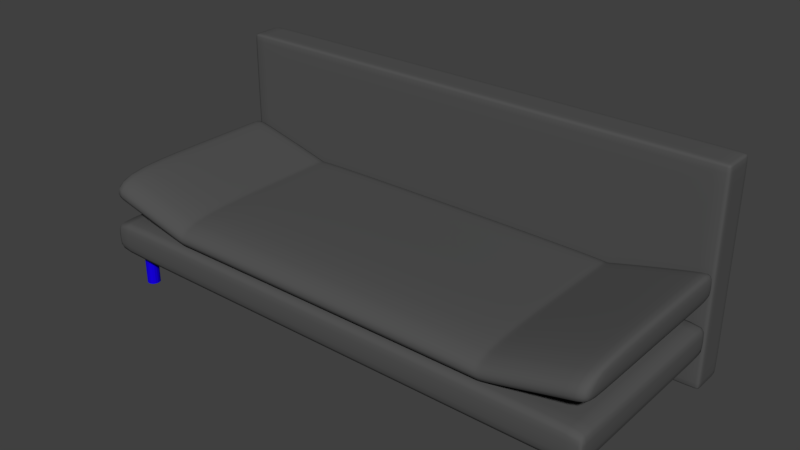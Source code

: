 # Source: sleepingcouch_grey.blend  (saved by Blender 2.79.0; exported with 4.5.12 LTS)
import bpy
from mathutils import Matrix  # noqa: F401  (used for matrix-valued properties, if any)

bpy.ops.wm.read_factory_settings(use_empty=True)
scene = bpy.context.scene
scene.name = 'Scene'

# ---- collections
col_collection_1 = bpy.data.collections.new('Collection 1'); scene.collection.children.link(col_collection_1)

# ---- materials (node trees are filled in below, after node groups)
mat_metal = bpy.data.materials.new('Metal')
mat_metal.alpha_threshold = 0.0
mat_metal.roughness = 0.5
mat_stoff = bpy.data.materials.new('Stoff')
mat_stoff.alpha_threshold = 0.0
mat_stoff.roughness = 0.5

# ---- material node trees
mat_metal.use_nodes = True; mat_metal.node_tree.nodes.clear()
_N = mat_metal.node_tree.nodes; _L = mat_metal.node_tree.links
n0 = _N.new('ShaderNodeOutputMaterial'); n0.name = 'Material Output'; n0.location = (300, 300)
n1 = _N.new('ShaderNodeBsdfDiffuse'); n1.name = 'Diffuse BSDF'; n1.location = (10, 300)
n1.inputs[0].default_value = (0.009006, 0.0, 0.8, 1.0)
_L.new(n1.outputs[0], n0.inputs[0])
n0.is_active_output = True
mat_stoff.use_nodes = True; mat_stoff.node_tree.nodes.clear()
_N = mat_stoff.node_tree.nodes; _L = mat_stoff.node_tree.links
n0 = _N.new('ShaderNodeOutputMaterial'); n0.name = 'Material Output'; n0.location = (300, 300)
n1 = _N.new('ShaderNodeBsdfDiffuse'); n1.name = 'Diffuse BSDF'; n1.location = (10, 300)
n1.inputs[0].default_value = (0.08907, 0.08907, 0.08907, 1.0)
_L.new(n1.outputs[0], n0.inputs[0])
n0.is_active_output = True

# ---- world
world_world = bpy.data.worlds.new('World'); scene.world = world_world
world_world.color = (0.05088, 0.05088, 0.05088)
world_world.use_sun_shadow = False
world_world.sun_shadow_jitter_overblur = 0.0
world_world.cycles.sampling_method = 'MANUAL'

# ---- meshes
me_cube_003 = bpy.data.meshes.new('Cube.003')
me_cube_003.from_pydata([(-0.95, -0.415, -0.255), (-0.95, -0.415, -0.13), (-0.95, 0.29, -0.255), (-0.95, 0.29, -0.13), (0.95, -0.415, -0.255), (0.95, -0.415, -0.13), (0.95, 0.29, -0.255), (0.95, 0.29, -0.13), (-0.95, 0.29, -0.38), (-0.95, 0.29, 0.38), (-0.95, 0.415, -0.38), (-0.95, 0.415, 0.38), (0.95, 0.29, -0.38), (0.95, 0.29, 0.38), (0.95, 0.415, -0.38), (0.95, 0.415, 0.38), (-0.95, -0.415, -0.055), (-0.95, -0.415, 0.045), (-0.95, 0.29, -0.055), (-0.95, 0.29, 0.045), (0.95, -0.415, -0.055), (0.95, -0.415, 0.045), (0.95, 0.29, -0.055), (0.95, 0.29, 0.045), (-0.6, 0.29, -0.13), (-0.6, 0.29, -0.04), (-0.6, -0.415, -0.13), (-0.6, -0.415, -0.04), (0.6, 0.29, -0.04), (0.6, -0.415, -0.13), (0.6, 0.29, -0.13), (0.6, -0.415, -0.04), (-0.8, -0.265, -0.38), (-0.8, -0.265, -0.255), (-0.8, 0.29, -0.38), (-0.8, 0.29, -0.255), (0.8, -0.265, -0.38), (0.8, -0.265, -0.255), (0.8, 0.29, -0.38), (0.8, 0.29, -0.255), (-0.95, 0.39, -0.38), (-0.95, 0.39, 0.38), (0.95, 0.39, -0.38), (0.95, 0.39, 0.38), (-0.925, 0.415, -0.38), (-0.925, 0.415, 0.38), (-0.925, 0.29, -0.38), (-0.925, 0.29, 0.38), (-0.925, 0.39, 0.38), (-0.925, 0.39, -0.38), (-0.95, 0.29, 0.355), (-0.95, 0.415, 0.355), (0.95, 0.415, 0.355), (0.95, 0.29, 0.355), (0.95, 0.39, 0.355), (-0.95, 0.39, 0.355), (-0.925, 0.29, 0.355), (-0.925, 0.415, 0.355), (-0.95, 0.415, -0.355), (0.95, 0.415, -0.355), (0.95, 0.29, -0.355), (0.95, 0.39, -0.355), (-0.95, 0.39, -0.355), (-0.925, 0.29, -0.355), (-0.925, 0.415, -0.355), (-0.95, 0.29, -0.355), (-0.95, 0.315, -0.38), (0.95, 0.315, 0.38), (-0.95, 0.315, 0.38), (0.95, 0.315, -0.38), (-0.925, 0.315, 0.38), (-0.925, 0.315, -0.38), (-0.95, 0.315, 0.355), (0.95, 0.315, 0.355), (0.95, 0.315, -0.355), (-0.95, 0.315, -0.355), (0.925, 0.415, 0.38), (0.925, 0.29, -0.38), (0.925, 0.39, 0.38), (0.925, 0.415, -0.38), (0.925, 0.29, 0.38), (0.925, 0.39, -0.38), (0.925, 0.29, 0.355), (0.925, 0.415, 0.355), (0.925, 0.415, -0.355), (0.925, 0.29, -0.355), (0.925, 0.315, 0.38), (0.925, 0.315, -0.38), (-0.95, -0.39, -0.255), (-0.95, -0.39, -0.13), (0.95, -0.39, -0.255), (0.95, -0.39, -0.13), (-0.95, 0.265, -0.13), (0.95, 0.265, -0.255), (-0.95, 0.265, -0.255), (0.95, 0.265, -0.13), (-0.925, 0.29, -0.255), (-0.925, 0.29, -0.13), (-0.925, -0.415, -0.255), (-0.925, -0.415, -0.13), (-0.925, -0.39, -0.13), (-0.925, -0.39, -0.255), (-0.925, 0.265, -0.255), (-0.925, 0.265, -0.13), (0.925, 0.29, -0.13), (0.925, -0.415, -0.255), (0.925, -0.39, -0.13), (0.925, 0.265, -0.13), (0.925, 0.29, -0.255), (0.925, -0.415, -0.13), (0.925, -0.39, -0.255), (0.925, 0.265, -0.255), (-0.925, 0.29, -0.055), (-0.925, -0.415, 0.045), (-0.925, 0.29, 0.045), (-0.925, -0.415, -0.055), (0.925, 0.29, 0.045), (0.925, -0.415, -0.055), (0.925, 0.29, -0.055), (0.925, -0.415, 0.045), (-0.95, 0.265, -0.055), (-0.95, 0.265, 0.045), (0.95, 0.265, -0.055), (0.95, 0.265, 0.045), (-0.6, 0.265, -0.04), (-0.6, 0.265, -0.13), (0.6, 0.265, -0.04), (0.6, 0.265, -0.13), (-0.925, 0.265, -0.055), (-0.925, 0.265, 0.045), (0.925, 0.265, 0.045), (0.925, 0.265, -0.055), (-0.95, -0.34, -0.055), (0.95, -2.98e-08, 0.045), (-0.6, -2.98e-08, -0.04), (-0.6, -0.34, -0.13), (0.6, -2.98e-08, -0.04), (0.6, -0.34, -0.13), (-0.925, -0.34, -0.055), (-0.925, -2.98e-08, 0.045), (0.925, -2.98e-08, 0.045), (0.925, -0.34, -0.055), (-0.95, -2.98e-08, 0.045), (0.95, -0.34, -0.055), (-0.575, 0.29, -0.13), (-0.575, -0.415, -0.03), (-0.575, 0.29, -0.03), (-0.575, -0.415, -0.13), (-0.575, 0.265, -0.13), (-0.575, 0.265, -0.03), (-0.575, -0.34, -0.13), (-0.575, -2.98e-08, -0.03), (0.575, 0.29, -0.03), (0.575, -0.415, -0.13), (0.575, 0.265, -0.03), (0.575, -2.98e-08, -0.03), (0.575, 0.29, -0.13), (0.575, -0.415, -0.03), (0.575, 0.265, -0.13), (0.575, -0.34, -0.13), (-0.625, 0.29, -0.03), (-0.625, -0.415, -0.13), (-0.625, 0.29, -0.13), (-0.625, -0.415, -0.03), (-0.625, 0.265, -0.03), (-0.625, 0.265, -0.13), (-0.625, -2.98e-08, -0.03), (-0.625, -0.34, -0.13), (0.625, 0.29, -0.13), (0.625, -0.415, -0.03), (0.625, 0.29, -0.03), (0.625, -0.415, -0.13), (0.625, 0.265, -0.13), (0.625, 0.265, -0.03), (0.625, -0.34, -0.13), (0.625, -2.98e-08, -0.03), (-0.8, -0.265, -0.355), (-0.8, 0.29, -0.355), (0.8, 0.29, -0.355), (0.8, -0.265, -0.355), (-0.8, -0.265, -0.28), (-0.8, 0.29, -0.28), (0.8, 0.29, -0.28), (0.8, -0.265, -0.28), (-0.775, 0.29, -0.38), (-0.775, 0.29, -0.255), (-0.775, -0.265, -0.38), (-0.775, -0.265, -0.255), (-0.775, -0.265, -0.355), (-0.775, 0.29, -0.355), (-0.775, -0.265, -0.28), (-0.775, 0.29, -0.28), (0.775, 0.29, -0.255), (0.775, -0.265, -0.38), (0.775, 0.29, -0.355), (0.775, 0.29, -0.28), (0.775, 0.29, -0.38), (0.775, -0.265, -0.255), (0.775, -0.265, -0.355), (0.775, -0.265, -0.28), (-0.8, -0.24, -0.38), (-0.8, -0.24, -0.255), (0.8, -0.24, -0.38), (0.8, -0.24, -0.255), (0.8, -0.24, -0.355), (-0.8, -0.24, -0.355), (0.8, -0.24, -0.28), (-0.8, -0.24, -0.28), (-0.775, -0.24, -0.255), (-0.775, -0.24, -0.38), (0.775, -0.24, -0.255), (0.775, -0.24, -0.38), (-0.8, 0.265, -0.255), (0.8, 0.265, -0.38), (-0.8, 0.265, -0.355), (-0.8, 0.265, -0.28), (-0.8, 0.265, -0.38), (0.8, 0.265, -0.255), (0.8, 0.265, -0.355), (0.8, 0.265, -0.28), (-0.775, 0.265, -0.255), (-0.775, 0.265, -0.38), (0.775, 0.265, -0.255), (0.775, 0.265, -0.38), (-0.9, -0.365, -0.38), (-0.9, -0.365, -0.255), (-0.9, -0.315, -0.38), (-0.9, -0.315, -0.255), (-0.85, -0.365, -0.38), (-0.85, -0.365, -0.255), (-0.85, -0.315, -0.38), (-0.85, -0.315, -0.255), (0.85, -0.365, -0.38), (0.85, -0.365, -0.255), (0.85, -0.315, -0.38), (0.85, -0.315, -0.255), (0.9, -0.365, -0.38), (0.9, -0.365, -0.255), (0.9, -0.315, -0.38), (0.9, -0.315, -0.255)], [], [(94, 92, 3, 2), (108, 104, 7, 6), (90, 91, 5, 4), (98, 99, 1, 0), (110, 90, 4, 105), (100, 89, 1, 99), (55, 41, 11, 51), (83, 76, 15, 52), (73, 67, 13, 53), (56, 47, 9, 50), (87, 69, 12, 77), (70, 68, 9, 47), (120, 121, 19, 18), (118, 116, 23, 22), (143, 133, 21, 20), (115, 113, 17, 16), (141, 143, 20, 117), (139, 142, 17, 113), (151, 134, 27, 145), (167, 135, 26, 161), (147, 145, 27, 26), (162, 160, 25, 24), (171, 169, 31, 29), (175, 136, 31, 169), (159, 137, 29, 153), (156, 152, 28, 30), (215, 212, 35, 181), (195, 192, 39, 182), (206, 203, 37, 183), (190, 187, 33, 180), (211, 202, 36, 193), (208, 201, 33, 187), (45, 11, 41, 48), (79, 14, 42, 81), (52, 15, 43, 54), (72, 68, 41, 55), (10, 44, 49, 40), (76, 45, 48, 78), (86, 70, 47, 80), (66, 71, 46, 8), (82, 80, 47, 56), (51, 11, 45, 57), (58, 51, 57, 64), (85, 82, 56, 63), (75, 72, 55, 62), (59, 52, 54, 61), (63, 56, 50, 65), (74, 73, 53, 60), (84, 83, 52, 59), (62, 55, 51, 58), (40, 62, 58, 10), (79, 84, 59, 14), (69, 74, 60, 12), (46, 63, 65, 8), (14, 59, 61, 42), (66, 75, 62, 40), (77, 85, 63, 46), (10, 58, 64, 44), (8, 65, 75, 66), (42, 61, 74, 69), (61, 54, 73, 74), (65, 50, 72, 75), (40, 49, 71, 66), (78, 48, 70, 86), (50, 9, 68, 72), (48, 41, 68, 70), (81, 42, 69, 87), (54, 43, 67, 73), (49, 81, 87, 71), (43, 78, 86, 67), (12, 60, 85, 77), (44, 64, 84, 79), (64, 57, 83, 84), (60, 53, 82, 85), (53, 13, 80, 82), (67, 86, 80, 13), (15, 76, 78, 43), (44, 79, 81, 49), (71, 87, 77, 46), (57, 45, 76, 83), (103, 92, 89, 100), (111, 93, 90, 110), (93, 95, 91, 90), (0, 1, 89, 88), (6, 7, 95, 93), (108, 6, 93, 111), (97, 3, 92, 103), (88, 89, 92, 94), (104, 97, 103, 107), (2, 96, 102, 94), (94, 102, 101, 88), (107, 103, 100, 106), (106, 100, 99, 109), (88, 101, 98, 0), (105, 109, 99, 98), (2, 3, 97, 96), (4, 5, 109, 105), (91, 106, 109, 5), (95, 107, 106, 91), (7, 104, 107, 95), (96, 108, 111, 102), (102, 111, 110, 101), (101, 110, 105, 98), (96, 97, 104, 108), (18, 19, 114, 112), (132, 138, 115, 16), (166, 139, 113, 163), (161, 163, 113, 115), (133, 140, 119, 21), (20, 21, 119, 117), (174, 141, 117, 171), (168, 170, 116, 118), (168, 118, 131, 172), (23, 116, 130, 123), (160, 114, 129, 164), (18, 112, 128, 120), (156, 30, 127, 158), (170, 28, 126, 173), (162, 24, 125, 165), (146, 25, 124, 149), (114, 19, 121, 129), (118, 22, 122, 131), (22, 23, 123, 122), (132, 142, 121, 120), (16, 17, 142, 132), (172, 131, 141, 174), (123, 130, 140, 133), (164, 129, 139, 166), (120, 128, 138, 132), (158, 127, 137, 159), (173, 126, 136, 175), (165, 125, 135, 167), (149, 124, 134, 151), (129, 121, 142, 139), (131, 122, 143, 141), (122, 123, 133, 143), (154, 149, 151, 155), (125, 148, 150, 135), (152, 146, 149, 154), (24, 144, 148, 125), (24, 25, 146, 144), (135, 150, 147, 26), (153, 157, 145, 147), (155, 151, 145, 157), (136, 155, 157, 31), (29, 31, 157, 153), (28, 152, 154, 126), (126, 154, 155, 136), (148, 158, 159, 150), (144, 156, 158, 148), (144, 146, 152, 156), (150, 159, 153, 147), (128, 165, 167, 138), (124, 164, 166, 134), (112, 162, 165, 128), (25, 160, 164, 124), (26, 27, 163, 161), (134, 166, 163, 27), (112, 114, 160, 162), (138, 167, 161, 115), (130, 173, 175, 140), (127, 172, 174, 137), (116, 170, 173, 130), (30, 168, 172, 127), (30, 28, 170, 168), (137, 174, 171, 29), (140, 175, 169, 119), (117, 119, 169, 171), (186, 188, 176, 32), (202, 204, 179, 36), (196, 194, 178, 38), (216, 214, 177, 34), (188, 190, 180, 176), (204, 206, 183, 179), (194, 195, 182, 178), (214, 215, 181, 177), (177, 181, 191, 189), (198, 199, 190, 188), (34, 177, 189, 184), (193, 198, 188, 186), (210, 208, 187, 197), (200, 209, 186, 32), (199, 197, 187, 190), (181, 35, 185, 191), (183, 37, 197, 199), (203, 210, 197, 37), (36, 179, 198, 193), (179, 183, 199, 198), (189, 191, 195, 194), (184, 189, 194, 196), (209, 211, 193, 186), (191, 185, 192, 195), (221, 223, 211, 209), (217, 222, 210, 203), (216, 221, 209, 200), (222, 220, 208, 210), (176, 180, 207, 205), (218, 219, 206, 204), (32, 176, 205, 200), (213, 218, 204, 202), (220, 212, 201, 208), (223, 213, 202, 211), (219, 217, 203, 206), (180, 33, 201, 207), (182, 39, 217, 219), (196, 38, 213, 223), (185, 35, 212, 220), (38, 178, 218, 213), (178, 182, 219, 218), (192, 185, 220, 222), (34, 184, 221, 216), (39, 192, 222, 217), (184, 196, 223, 221), (205, 207, 215, 214), (200, 205, 214, 216), (207, 201, 212, 215), (224, 225, 227, 226), (226, 227, 231, 230), (230, 231, 229, 228), (228, 229, 225, 224), (232, 233, 235, 234), (234, 235, 239, 238), (238, 239, 237, 236), (236, 237, 233, 232)])
me_cube_003.polygons.foreach_set('use_smooth', [1, 1, 1, 1, 1, 1, 1, 1, 1, 1, 1, 1, 1, 1, 1, 1, 1, 1, 1, 1, 1, 1, 1, 1, 1, 1, 1, 1, 1, 1, 1, 1, 1, 1, 1, 1, 1, 1, 1, 1, 1, 1, 1, 1, 1, 1, 1, 1, 1, 1, 1, 1, 1, 1, 1, 1, 1, 1, 1, 1, 1, 1, 1, 1, 1, 1, 1, 1, 1, 1, 1, 1, 1, 1, 1, 1, 1, 1, 1, 1, 1, 1, 1, 1, 1, 1, 1, 1, 1, 1, 1, 1, 1, 1, 1, 1, 1, 1, 1, 1, 1, 1, 1, 1, 1, 1, 1, 1, 1, 1, 1, 1, 1, 1, 1, 1, 1, 1, 1, 1, 1, 1, 1, 1, 1, 1, 1, 1, 1, 1, 1, 1, 1, 1, 1, 1, 1, 1, 1, 1, 1, 1, 1, 1, 1, 1, 1, 1, 1, 1, 1, 1, 1, 1, 1, 1, 1, 1, 1, 1, 1, 1, 1, 1, 1, 1, 1, 1, 1, 1, 1, 1, 1, 1, 1, 1, 1, 1, 1, 1, 1, 1, 1, 1, 1, 1, 1, 1, 1, 1, 1, 1, 1, 1, 1, 1, 1, 1, 1, 1, 1, 1, 1, 1, 1, 1, 1, 1, 1, 1, 1, 1, 1, 1, 1, 1, 0, 0, 0, 0, 0, 0, 0, 0])
me_cube_003.polygons.foreach_set('material_index', [1, 1, 1, 1, 1, 1, 1, 1, 1, 1, 1, 1, 1, 1, 1, 1, 1, 1, 1, 1, 1, 1, 1, 1, 1, 1, 1, 1, 1, 1, 1, 1, 1, 1, 1, 1, 1, 1, 1, 1, 1, 1, 1, 1, 1, 1, 1, 1, 1, 1, 1, 1, 1, 1, 1, 1, 1, 1, 1, 1, 1, 1, 1, 1, 1, 1, 1, 1, 1, 1, 1, 1, 1, 1, 1, 1, 1, 1, 1, 1, 1, 1, 1, 1, 1, 1, 1, 1, 1, 1, 1, 1, 1, 1, 1, 1, 1, 1, 1, 1, 1, 1, 1, 1, 1, 1, 1, 1, 1, 1, 1, 1, 1, 1, 1, 1, 1, 1, 1, 1, 1, 1, 1, 1, 1, 1, 1, 1, 1, 1, 1, 1, 1, 1, 1, 1, 1, 1, 1, 1, 1, 1, 1, 1, 1, 1, 1, 1, 1, 1, 1, 1, 1, 1, 1, 1, 1, 1, 1, 1, 1, 1, 1, 1, 1, 1, 1, 1, 1, 1, 1, 1, 1, 1, 1, 1, 1, 1, 1, 1, 1, 1, 1, 1, 1, 1, 1, 1, 1, 1, 1, 1, 1, 1, 1, 1, 1, 1, 1, 1, 1, 1, 1, 1, 1, 1, 1, 1, 1, 1, 1, 1, 1, 1, 1, 1, 0, 0, 0, 0, 0, 0, 0, 0])
_uv = me_cube_003.uv_layers.new(name='UVMap')
_uv.uv.foreach_set('vector', [1.0, 0.3875, 0.9231, 0.3875, 0.9231, 0.375, 1.0, 0.375, 0.9231, 0.0125, 0.8462, 0.0125, 0.8462, 0.0, 0.9231, 0.0, 1.0, 0.0125, 0.9231, 0.0125, 0.9231, 0.0, 1.0, 0.0, 0.7692, 0.9875, 0.8462, 0.9875, 0.8462, 1.0, 0.7692, 1.0, 0.3718, 0.0125, 0.3718, 0.0, 0.3846, 0.0, 0.3846, 0.0125, 0.3974, 0.9875, 0.3974, 1.0, 0.3846, 1.0, 0.3846, 0.9875, 0.9899, 0.01228, 0.9899, 0.0, 1.0, 0.0, 1.0, 0.01228, 0.8089, 0.9704, 0.8189, 0.9704, 0.8189, 0.9827, 0.8089, 0.9827, 0.9497, 0.9877, 0.9497, 1.0, 0.9396, 1.0, 0.9396, 0.9877, 0.3994, 0.9704, 0.4095, 0.9704, 0.4095, 0.9827, 0.3994, 0.9827, 0.9296, 0.01228, 0.9296, 0.0, 0.9396, 0.0, 0.9396, 0.01228, 0.829, 0.9704, 0.829, 0.9827, 0.8189, 0.9827, 0.8189, 0.9704, 1.0, 0.3875, 0.9286, 0.3875, 0.9286, 0.375, 1.0, 0.375, 0.7857, 0.0125, 0.7143, 0.0125, 0.7143, 0.0, 0.7857, 0.0, 1.0, 0.0125, 0.9286, 0.0125, 0.9286, 0.0, 1.0, 0.0, 0.8929, 0.0125, 0.8214, 0.0125, 0.8214, 0.0, 0.8929, 0.0, 0.3452, 0.0125, 0.3452, 0.0, 0.3571, 0.0, 0.3571, 0.0125, 0.369, 0.9875, 0.369, 1.0, 0.3571, 1.0, 0.3571, 0.9875, 0.369, 0.8125, 0.369, 0.825, 0.3571, 0.825, 0.3571, 0.8125, 0.3452, 0.8375, 0.3452, 0.825, 0.3571, 0.825, 0.3571, 0.8375, 0.9286, 0.1875, 0.8571, 0.1875, 0.8619, 0.175, 0.9286, 0.175, 0.8214, 0.8375, 0.75, 0.8375, 0.7548, 0.825, 0.8214, 0.825, 0.9286, 0.8375, 0.8571, 0.8375, 0.8619, 0.825, 0.9286, 0.825, 0.369, 0.1625, 0.369, 0.175, 0.3571, 0.175, 0.3571, 0.1625, 0.3452, 0.1875, 0.3452, 0.175, 0.3571, 0.175, 0.3571, 0.1875, 0.8214, 0.1875, 0.75, 0.1875, 0.7548, 0.175, 0.8214, 0.175, 0.9242, 0.3676, 0.9091, 0.3676, 0.9091, 0.3529, 0.9242, 0.3529, 0.7424, 0.01471, 0.7273, 0.01471, 0.7273, 3.506e-08, 0.7424, 3.506e-08, 0.9242, 0.01471, 0.9091, 0.01471, 0.9091, 0.0, 0.9242, 0.0, 0.8939, 0.9853, 0.9091, 0.9853, 0.9091, 1.0, 0.8939, 1.0, 0.7121, 0.01471, 0.7121, 0.0, 0.7273, 0.0, 0.7273, 0.01471, 0.01515, 0.9853, 0.01515, 1.0, 1.445e-07, 1.0, 1.445e-07, 0.9853, 0.8793, 0.9704, 0.8793, 0.9827, 0.8692, 0.9827, 0.8692, 0.9704, 0.8793, 0.01228, 0.8793, 2.929e-08, 0.8893, 2.929e-08, 0.8893, 0.01228, 1.0, 0.9877, 1.0, 1.0, 0.9899, 1.0, 0.9899, 0.9877, 0.9497, 0.01228, 0.9497, 5.857e-08, 0.9899, 0.0, 0.9899, 0.01228, 0.8793, 0.9827, 0.8793, 0.9704, 0.8893, 0.9704, 0.8893, 0.9827, 0.8793, 0.01228, 0.8793, 0.9704, 0.8692, 0.9704, 0.8692, 0.01228, 0.829, 0.01228, 0.829, 0.9704, 0.8189, 0.9704, 0.8189, 0.01228, 0.9296, 0.9827, 0.9296, 0.9704, 0.9396, 0.9704, 0.9396, 0.9827, 0.3994, 0.01228, 0.4095, 0.01228, 0.4095, 0.9704, 0.3994, 0.9704, 0.8089, 0.0, 0.8189, 0.0, 0.8189, 0.01228, 0.8089, 0.01228, 0.4195, 5.857e-08, 0.8089, 0.0, 0.8089, 0.01228, 0.4195, 0.01228, 0.01006, 0.01228, 0.3994, 0.01228, 0.3994, 0.9704, 0.01006, 0.9704, 0.9497, 0.4877, 0.9497, 0.01228, 0.9899, 0.01228, 0.9899, 0.4877, 1.0, 0.5123, 1.0, 0.9877, 0.9899, 0.9877, 0.9899, 0.5123, 0.01006, 0.9704, 0.3994, 0.9704, 0.3994, 0.9827, 0.01006, 0.9827, 0.9497, 0.5123, 0.9497, 0.9877, 0.9396, 0.9877, 0.9396, 0.5123, 0.4195, 0.9704, 0.8089, 0.9704, 0.8089, 0.9827, 0.4195, 0.9827, 0.9899, 0.4877, 0.9899, 0.01228, 1.0, 0.01228, 1.0, 0.4877, 0.9899, 0.5, 0.9899, 0.4877, 1.0, 0.4877, 1.0, 0.5, 0.4095, 0.9704, 0.4195, 0.9704, 0.4195, 0.9827, 0.4095, 0.9827, 0.9497, 0.5, 0.9497, 0.5123, 0.9396, 0.5123, 0.9396, 0.5, 1.319e-07, 0.9704, 0.01006, 0.9704, 0.01006, 0.9827, 1.439e-07, 0.9827, 1.0, 0.5, 1.0, 0.5123, 0.9899, 0.5123, 0.9899, 0.5, 0.9497, 0.5, 0.9497, 0.4877, 0.9899, 0.4877, 0.9899, 0.5, 1.199e-08, 0.01228, 0.01006, 0.01228, 0.01006, 0.9704, 1.319e-07, 0.9704, 0.4095, 5.857e-08, 0.4195, 5.857e-08, 0.4195, 0.01228, 0.4095, 0.01228, 0.9396, 0.5, 0.9396, 0.4877, 0.9497, 0.4877, 0.9497, 0.5, 0.9899, 0.5, 0.9899, 0.5123, 0.9497, 0.5123, 0.9497, 0.5, 0.9899, 0.5123, 0.9899, 0.9877, 0.9497, 0.9877, 0.9497, 0.5123, 0.9396, 0.4877, 0.9396, 0.01228, 0.9497, 0.01228, 0.9497, 0.4877, 0.8893, 0.9827, 0.8893, 0.9704, 0.9296, 0.9704, 0.9296, 0.9827, 0.8692, 0.01228, 0.8692, 0.9704, 0.829, 0.9704, 0.829, 0.01228, 0.9396, 0.01228, 0.9396, 5.857e-08, 0.9497, 5.857e-08, 0.9497, 0.01228, 0.8692, 0.9704, 0.8692, 0.9827, 0.829, 0.9827, 0.829, 0.9704, 0.8893, 0.01228, 0.8893, 2.929e-08, 0.9296, 0.0, 0.9296, 0.01228, 0.9899, 0.9877, 0.9899, 1.0, 0.9497, 1.0, 0.9497, 0.9877, 0.8893, 0.9704, 0.8893, 0.01228, 0.9296, 0.01228, 0.9296, 0.9704, 0.8692, 0.0, 0.8692, 0.01228, 0.829, 0.01228, 0.829, 0.0, 0.0, 0.0, 0.01006, 0.0, 0.01006, 0.01228, 1.199e-08, 0.01228, 0.4095, 0.01228, 0.4195, 0.01228, 0.4195, 0.9704, 0.4095, 0.9704, 0.4195, 0.01228, 0.8089, 0.01228, 0.8089, 0.9704, 0.4195, 0.9704, 0.01006, 0.0, 0.3994, 0.0, 0.3994, 0.01228, 0.01006, 0.01228, 0.3994, 0.0, 0.4095, 0.0, 0.4095, 0.01228, 0.3994, 0.01228, 0.829, 0.0, 0.829, 0.01228, 0.8189, 0.01228, 0.8189, 0.0, 0.8793, 0.0, 0.8793, 0.01228, 0.8692, 0.01228, 0.8692, 0.0, 0.8793, 0.9704, 0.8793, 0.01228, 0.8893, 0.01228, 0.8893, 0.9704, 0.9296, 0.9704, 0.9296, 0.01228, 0.9396, 0.01228, 0.9396, 0.9704, 0.8089, 0.01228, 0.8189, 0.01228, 0.8189, 0.9704, 0.8089, 0.9704, 0.7564, 0.9875, 0.7564, 1.0, 0.3974, 1.0, 0.3974, 0.9875, 0.01282, 0.0125, 0.01282, 0.0, 0.3718, 0.0, 0.3718, 0.0125, 1.0, 0.3625, 0.9231, 0.3625, 0.9231, 0.0125, 1.0, 0.0125, 1.0, 0.75, 0.9231, 0.75, 0.9231, 0.7375, 1.0, 0.7375, 1.0, 0.375, 0.9231, 0.375, 0.9231, 0.3625, 1.0, 0.3625, 1.528e-08, 0.0125, 0.0, 0.0, 0.01282, 0.0, 0.01282, 0.0125, 0.7692, 0.9875, 0.7692, 1.0, 0.7564, 1.0, 0.7564, 0.9875, 1.0, 0.7375, 0.9231, 0.7375, 0.9231, 0.3875, 1.0, 0.3875, 0.7692, 0.0125, 0.7692, 0.9875, 0.7564, 0.9875, 0.7564, 0.0125, 1.528e-07, 1.0, 1.375e-07, 0.9875, 0.01282, 0.9875, 0.01282, 1.0, 0.01282, 1.0, 0.01282, 0.9875, 0.3718, 0.9875, 0.3718, 1.0, 0.7564, 0.0125, 0.7564, 0.9875, 0.3974, 0.9875, 0.3974, 0.0125, 0.3974, 0.0125, 0.3974, 0.9875, 0.3846, 0.9875, 0.3846, 0.0125, 0.3718, 1.0, 0.3718, 0.9875, 0.3846, 0.9875, 0.3846, 1.0, 0.7692, 0.0125, 0.8462, 0.0125, 0.8462, 0.9875, 0.7692, 0.9875, 0.9231, 1.0, 0.8462, 1.0, 0.8462, 0.9875, 0.9231, 0.9875, 0.7692, 0.0, 0.8462, 0.0, 0.8462, 0.0125, 0.7692, 0.0125, 0.3974, 2.98e-08, 0.3974, 0.0125, 0.3846, 0.0125, 0.3846, 2.98e-08, 0.7564, 0.0, 0.7564, 0.0125, 0.3974, 0.0125, 0.3974, 2.98e-08, 0.7692, 0.0, 0.7692, 0.0125, 0.7564, 0.0125, 0.7564, 0.0, 1.375e-07, 0.9875, 1.528e-08, 0.0125, 0.01282, 0.0125, 0.01282, 0.9875, 0.01282, 0.9875, 0.01282, 0.0125, 0.3718, 0.0125, 0.3718, 0.9875, 0.3718, 0.9875, 0.3718, 0.0125, 0.3846, 0.0125, 0.3846, 0.9875, 0.9231, 0.9875, 0.8462, 0.9875, 0.8462, 0.0125, 0.9231, 0.0125, 0.7857, 1.0, 0.7143, 1.0, 0.7143, 0.9875, 0.7857, 0.9875, 0.3452, 1.0, 0.3452, 0.9875, 0.3571, 0.9875, 0.3571, 1.0, 0.369, 0.8375, 0.369, 0.9875, 0.3571, 0.9875, 0.3571, 0.8375, 0.9286, 0.1625, 0.8571, 0.1625, 0.8214, 0.0125, 0.8929, 0.0125, 0.369, 5.96e-08, 0.369, 0.0125, 0.3571, 0.0125, 0.3571, 5.96e-08, 0.8929, 1.0, 0.8214, 1.0, 0.8214, 0.9875, 0.8929, 0.9875, 0.3452, 0.1625, 0.3452, 0.0125, 0.3571, 0.0125, 0.3571, 0.1625, 0.8214, 0.1625, 0.75, 0.1625, 0.7143, 0.0125, 0.7857, 0.0125, 1.419e-08, 0.1625, 1.419e-08, 0.0125, 0.0119, 0.0125, 0.0119, 0.1625, 0.7143, 0.0, 0.7143, 0.0125, 0.7024, 0.0125, 0.7024, 0.0, 0.7143, 0.8375, 0.7143, 0.9875, 0.7024, 0.9875, 0.7024, 0.8375, 1.419e-07, 1.0, 1.277e-07, 0.9875, 0.0119, 0.9875, 0.0119, 1.0, 1.419e-08, 0.1875, 1.419e-08, 0.175, 0.0119, 0.175, 0.0119, 0.1875, 0.7143, 0.1625, 0.7143, 0.175, 0.7024, 0.175, 0.7024, 0.1625, 1.277e-07, 0.8375, 1.277e-07, 0.825, 0.0119, 0.825, 0.0119, 0.8375, 0.7143, 0.8125, 0.7143, 0.825, 0.7024, 0.825, 0.7024, 0.8125, 0.7143, 0.9875, 0.7143, 1.0, 0.7024, 1.0, 0.7024, 0.9875, 1.419e-08, 0.0125, 0.0, 0.0, 0.0119, 0.0, 0.0119, 0.0125, 1.0, 0.375, 0.9286, 0.375, 0.9286, 0.3625, 1.0, 0.3625, 1.0, 0.7375, 0.9286, 0.7375, 0.9286, 0.3875, 1.0, 0.3875, 1.0, 0.75, 0.9286, 0.75, 0.9286, 0.7375, 1.0, 0.7375, 0.0119, 0.1625, 0.0119, 0.0125, 0.3452, 0.0125, 0.3452, 0.1625, 0.7024, 0.0, 0.7024, 0.0125, 0.369, 0.0125, 0.369, 5.96e-08, 0.7024, 0.8375, 0.7024, 0.9875, 0.369, 0.9875, 0.369, 0.8375, 0.0119, 1.0, 0.0119, 0.9875, 0.3452, 0.9875, 0.3452, 1.0, 0.0119, 0.1875, 0.0119, 0.175, 0.3452, 0.175, 0.3452, 0.1875, 0.7024, 0.1625, 0.7024, 0.175, 0.369, 0.175, 0.369, 0.1625, 0.0119, 0.8375, 0.0119, 0.825, 0.3452, 0.825, 0.3452, 0.8375, 0.7024, 0.8125, 0.7024, 0.825, 0.369, 0.825, 0.369, 0.8125, 0.7024, 0.9875, 0.7024, 1.0, 0.369, 1.0, 0.369, 0.9875, 0.0119, 0.0125, 0.0119, 0.0, 0.3452, 0.0, 0.3452, 0.0125, 1.0, 0.3625, 0.9286, 0.3625, 0.9286, 0.0125, 1.0, 0.0125, 0.7024, 0.1875, 0.7024, 0.8125, 0.369, 0.8125, 0.369, 0.1875, 0.0119, 0.825, 0.0119, 0.8125, 0.3452, 0.8125, 0.3452, 0.825, 0.7143, 0.1875, 0.7143, 0.8125, 0.7024, 0.8125, 0.7024, 0.1875, 1.277e-07, 0.825, 1.277e-07, 0.8125, 0.0119, 0.8125, 0.0119, 0.825, 0.8214, 0.825, 0.7548, 0.825, 0.75, 0.8125, 0.8214, 0.8125, 0.3452, 0.825, 0.3452, 0.8125, 0.3571, 0.8125, 0.3571, 0.825, 0.9286, 0.8125, 0.8571, 0.8125, 0.8571, 0.1875, 0.9286, 0.1875, 0.369, 0.1875, 0.369, 0.8125, 0.3571, 0.8125, 0.3571, 0.1875, 0.369, 0.175, 0.369, 0.1875, 0.3571, 0.1875, 0.3571, 0.175, 0.9286, 0.825, 0.8619, 0.825, 0.8571, 0.8125, 0.9286, 0.8125, 0.7143, 0.175, 0.7143, 0.1875, 0.7024, 0.1875, 0.7024, 0.175, 0.7024, 0.175, 0.7024, 0.1875, 0.369, 0.1875, 0.369, 0.175, 0.0119, 0.8125, 0.0119, 0.1875, 0.3452, 0.1875, 0.3452, 0.8125, 1.277e-07, 0.8125, 1.419e-08, 0.1875, 0.0119, 0.1875, 0.0119, 0.8125, 0.8214, 0.8125, 0.75, 0.8125, 0.75, 0.1875, 0.8214, 0.1875, 0.3452, 0.8125, 0.3452, 0.1875, 0.3571, 0.1875, 0.3571, 0.8125, 0.0119, 0.9875, 0.0119, 0.8375, 0.3452, 0.8375, 0.3452, 0.9875, 0.7024, 0.825, 0.7024, 0.8375, 0.369, 0.8375, 0.369, 0.825, 1.277e-07, 0.9875, 1.277e-07, 0.8375, 0.0119, 0.8375, 0.0119, 0.9875, 0.7143, 0.825, 0.7143, 0.8375, 0.7024, 0.8375, 0.7024, 0.825, 0.9286, 0.175, 0.8619, 0.175, 0.8571, 0.1625, 0.9286, 0.1625, 0.369, 0.825, 0.369, 0.8375, 0.3571, 0.8375, 0.3571, 0.825, 0.7857, 0.9875, 0.7143, 0.9875, 0.75, 0.8375, 0.8214, 0.8375, 0.3452, 0.9875, 0.3452, 0.8375, 0.3571, 0.8375, 0.3571, 0.9875, 0.7024, 0.0125, 0.7024, 0.1625, 0.369, 0.1625, 0.369, 0.0125, 0.0119, 0.175, 0.0119, 0.1625, 0.3452, 0.1625, 0.3452, 0.175, 0.7143, 0.0125, 0.7143, 0.1625, 0.7024, 0.1625, 0.7024, 0.0125, 1.419e-08, 0.175, 1.419e-08, 0.1625, 0.0119, 0.1625, 0.0119, 0.175, 0.8214, 0.175, 0.7548, 0.175, 0.75, 0.1625, 0.8214, 0.1625, 0.3452, 0.175, 0.3452, 0.1625, 0.3571, 0.1625, 0.3571, 0.175, 0.369, 0.0125, 0.369, 0.1625, 0.3571, 0.1625, 0.3571, 0.0125, 0.8929, 0.9875, 0.8214, 0.9875, 0.8571, 0.8375, 0.9286, 0.8375, 0.8182, 0.9853, 0.8333, 0.9853, 0.8333, 1.0, 0.8182, 1.0, 1.0, 0.01471, 0.9848, 0.01471, 0.9848, 0.0, 1.0, 0.0, 0.8182, 0.01471, 0.803, 0.01471, 0.803, 0.0, 0.8182, 0.0, 1.0, 0.3676, 0.9848, 0.3676, 0.9848, 0.3529, 1.0, 0.3529, 0.8333, 0.9853, 0.8939, 0.9853, 0.8939, 1.0, 0.8333, 1.0, 0.9848, 0.01471, 0.9242, 0.01471, 0.9242, 0.0, 0.9848, 0.0, 0.803, 0.01471, 0.7424, 0.01471, 0.7424, 3.506e-08, 0.803, 0.0, 0.9848, 0.3676, 0.9242, 0.3676, 0.9242, 0.3529, 0.9848, 0.3529, 0.803, 1.0, 0.7424, 1.0, 0.7424, 0.9853, 0.803, 0.9853, 0.8333, 0.01471, 0.8939, 0.01471, 0.8939, 0.9853, 0.8333, 0.9853, 0.8182, 1.0, 0.803, 1.0, 0.803, 0.9853, 0.8182, 0.9853, 0.8182, 0.01471, 0.8333, 0.01471, 0.8333, 0.9853, 0.8182, 0.9853, 0.01515, 0.01471, 0.01515, 0.9853, 1.445e-07, 0.9853, 0.0, 0.01471, 0.7121, 1.0, 0.7121, 0.9853, 0.7273, 0.9853, 0.7273, 1.0, 0.8939, 0.01471, 0.9091, 0.01471, 0.9091, 0.9853, 0.8939, 0.9853, 0.7424, 1.0, 0.7273, 1.0, 0.7273, 0.9853, 0.7424, 0.9853, 0.8939, 0.0, 0.9091, 0.0, 0.9091, 0.01471, 0.8939, 0.01471, 0.01515, 0.0, 0.01515, 0.01471, 0.0, 0.01471, 0.0, 0.0, 0.8182, 7.012e-08, 0.8333, 7.012e-08, 0.8333, 0.01471, 0.8182, 0.01471, 0.8333, 7.012e-08, 0.8939, 0.0, 0.8939, 0.01471, 0.8333, 0.01471, 0.803, 0.9853, 0.7424, 0.9853, 0.7424, 0.01471, 0.803, 0.01471, 0.8182, 0.9853, 0.803, 0.9853, 0.803, 0.01471, 0.8182, 0.01471, 0.7121, 0.9853, 0.7121, 0.01471, 0.7273, 0.01471, 0.7273, 0.9853, 0.7424, 0.9853, 0.7273, 0.9853, 0.7273, 0.01471, 0.7424, 0.01471, 0.3788, 0.9853, 0.3788, 0.01471, 0.7121, 0.01471, 0.7121, 0.9853, 0.3485, 0.0, 0.3485, 0.01471, 0.01515, 0.01471, 0.01515, 0.0, 0.3788, 1.0, 0.3788, 0.9853, 0.7121, 0.9853, 0.7121, 1.0, 0.3485, 0.01471, 0.3485, 0.9853, 0.01515, 0.9853, 0.01515, 0.01471, 0.9848, 0.7059, 0.9242, 0.7059, 0.9242, 0.6912, 0.9848, 0.6912, 0.9848, 0.3382, 0.9242, 0.3382, 0.9242, 0.01471, 0.9848, 0.01471, 1.0, 0.7059, 0.9848, 0.7059, 0.9848, 0.6912, 1.0, 0.6912, 1.0, 0.3382, 0.9848, 0.3382, 0.9848, 0.01471, 1.0, 0.01471, 0.3485, 0.9853, 0.3485, 1.0, 0.01515, 1.0, 0.01515, 0.9853, 0.3788, 0.01471, 0.3788, 0.0, 0.7121, 0.0, 0.7121, 0.01471, 0.9242, 0.3382, 0.9091, 0.3382, 0.9091, 0.01471, 0.9242, 0.01471, 0.9242, 0.7059, 0.9091, 0.7059, 0.9091, 0.6912, 0.9242, 0.6912, 0.9242, 0.3529, 0.9091, 0.3529, 0.9091, 0.3382, 0.9242, 0.3382, 0.3636, 0.01471, 0.3636, 0.0, 0.3788, 0.0, 0.3788, 0.01471, 0.3636, 0.9853, 0.3636, 1.0, 0.3485, 1.0, 0.3485, 0.9853, 1.0, 0.3529, 0.9848, 0.3529, 0.9848, 0.3382, 1.0, 0.3382, 0.9848, 0.3529, 0.9242, 0.3529, 0.9242, 0.3382, 0.9848, 0.3382, 0.3636, 0.01471, 0.3636, 0.9853, 0.3485, 0.9853, 0.3485, 0.01471, 0.3636, 1.0, 0.3636, 0.9853, 0.3788, 0.9853, 0.3788, 1.0, 0.3636, 0.0, 0.3636, 0.01471, 0.3485, 0.01471, 0.3485, 0.0, 0.3636, 0.9853, 0.3636, 0.01471, 0.3788, 0.01471, 0.3788, 0.9853, 0.9848, 0.6912, 0.9242, 0.6912, 0.9242, 0.3676, 0.9848, 0.3676, 1.0, 0.6912, 0.9848, 0.6912, 0.9848, 0.3676, 1.0, 0.3676, 0.9242, 0.6912, 0.9091, 0.6912, 0.9091, 0.3676, 0.9242, 0.3676, 0.75, 1.0, 0.75, 0.0, 1.0, 0.0, 1.0, 1.0, 0.25, 1.0, 0.25, 0.0, 0.5, 0.0, 0.5, 1.0, 0.5, 1.0, 0.5, 0.0, 0.75, 0.0, 0.75, 1.0, 2.98e-07, 1.0, 0.0, 0.0, 0.25, 0.0, 0.25, 1.0, 0.75, 1.0, 0.75, 0.0, 1.0, 0.0, 1.0, 1.0, 0.25, 1.0, 0.25, 0.0, 0.5, 0.0, 0.5, 1.0, 0.5, 1.0, 0.5, 0.0, 0.75, 0.0, 0.75, 1.0, 2.98e-07, 1.0, 0.0, 0.0, 0.25, 0.0, 0.25, 1.0])
me_cube_003.materials.append(mat_metal)
me_cube_003.materials.append(mat_stoff)
me_cube_003.use_remesh_preserve_volume = False
me_cube_003.use_remesh_preserve_attributes = False
me_cube_003.use_mirror_vertex_groups = False
me_cube_003.update()

# ---- objects
ob_graysofa = bpy.data.objects.new('Graysofa', me_cube_003)

# ---- transforms, parenting, visibility, modifiers, constraints
ob_graysofa.location = (0.0, 0.0, 0.0)
ob_graysofa.lineart.crease_threshold = 0.0
_m = ob_graysofa.modifiers.new('Subsurf', 'SUBSURF')
_m.uv_smooth = 'PRESERVE_CORNERS'
_m.quality = 2
_m.levels = 3
_m.show_only_control_edges = False

# ---- collection membership
col_collection_1.objects.link(ob_graysofa)

# ---- scene / render settings (as saved in the file)
scene.frame_start = 1; scene.frame_end = 250; scene.frame_set(1)
scene.render.engine = 'CYCLES'
scene.render.resolution_percentage = 50
scene.render.dither_intensity = 0.0
scene.cycles.use_denoising = False
scene.cycles.samples = 128
scene.cycles.sampling_pattern = 'TABULATED_SOBOL'
scene.cycles.use_adaptive_sampling = False
scene.cycles.use_light_tree = False
scene.cycles.blur_glossy = 0.0
scene.cycles.sample_clamp_indirect = 0.0
scene.view_settings.view_transform = 'Standard'
bpy.context.view_layer.update()

# ---- added for rendering (the .blend has no active camera and no usable light): camera, sun
cam_auto = bpy.data.cameras.new('AutoCamera')
cam_auto.lens = 50.0
cam_auto.sensor_width = 36.0
cam_auto.clip_end = 1000.0
ob_auto_camera = bpy.data.objects.new('AutoCamera', cam_auto)
scene.collection.objects.link(ob_auto_camera)
ob_auto_camera.location = (2.04315, -2.45179, 1.63452)
ob_auto_camera.rotation_euler = (1.09748, -7.21219e-08, 0.694738)
scene.camera = ob_auto_camera
light_auto_sun = bpy.data.lights.new('AutoSun', 'SUN')
light_auto_sun.energy = 3.0
light_auto_sun.angle = 0.0523599
ob_auto_sun = bpy.data.objects.new('AutoSun', light_auto_sun)
scene.collection.objects.link(ob_auto_sun)
ob_auto_sun.rotation_euler = (0.872665, 0.174533, 0.523599)
bpy.context.view_layer.update()

